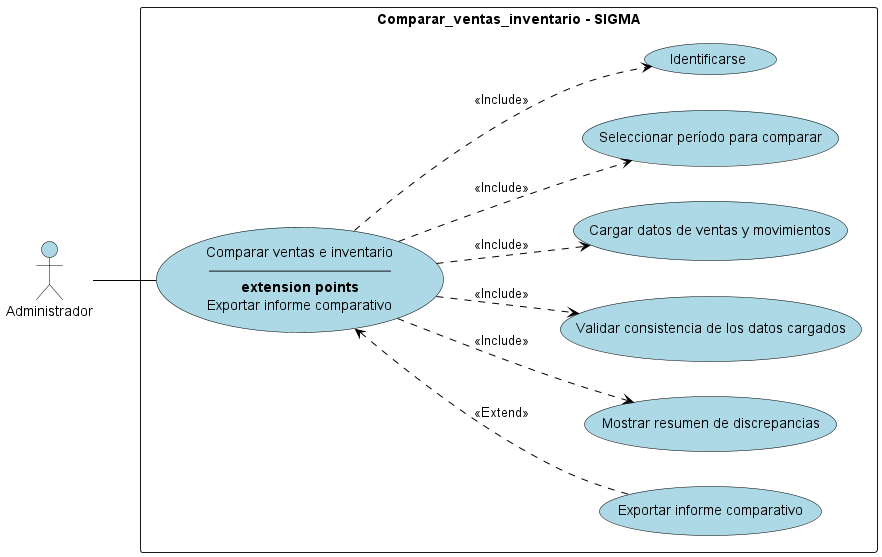

The diagram above was rendered by PlantUML. Its source (embedded in the PNG):
@startuml CompararVentasInventario
left to right direction
skinparam backgroundColor White
skinparam usecase {
    BackgroundColor #ADD8E6
    BorderColor Black
    ArrowColor Black
}

actor Administrador

skinparam actor {
    BackgroundColor #ADD8E6
    BorderColor Black
    FontColor Black
}

rectangle "Comparar_ventas_inventario - SIGMA" {
    usecase "Comparar ventas e inventario\n―――――――――――――\n<b>extension points</b>\nExportar informe comparativo" as CU
    usecase "Exportar informe comparativo" as GR
    usecase "Mostrar resumen de discrepancias" as MR
    usecase "Validar consistencia de los datos cargados" as VC
    usecase "Cargar datos de ventas y movimientos" as CD
    usecase "Seleccionar período para comparar" as SP
    usecase "Identificarse" as ID
}

Administrador -- CU

CU ..> (ID) : <<Include>>
CU ..> (SP) : <<Include>>
CU ..> (CD) : <<Include>>
CU ..> (VC) : <<Include>>
CU ..> (MR) : <<Include>>
CU <.. (GR) : <<Extend>>

@enduml